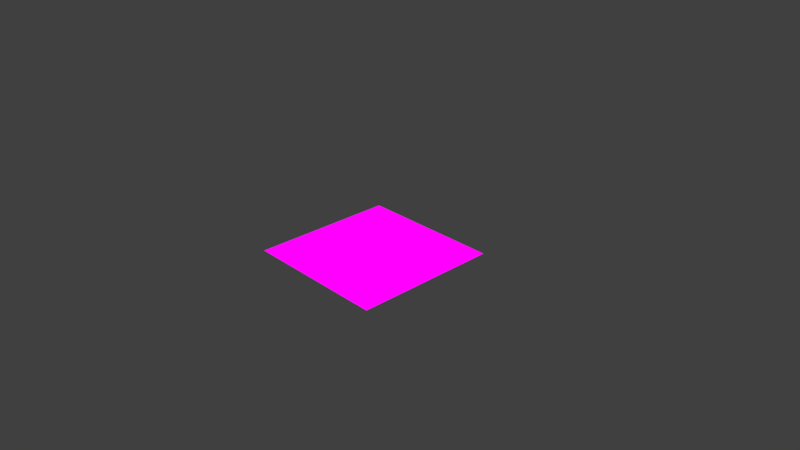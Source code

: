 # Source: panel_inverted.blend  (saved by Blender 2.80.74; exported with 4.5.12 LTS)
import bpy
from mathutils import Matrix  # noqa: F401  (used for matrix-valued properties, if any)

bpy.ops.wm.read_factory_settings(use_empty=True)
scene = bpy.context.scene
scene.name = 'Scene'

# ---- collections
col_collection_1 = bpy.data.collections.new('Collection 1'); scene.collection.children.link(col_collection_1)

# ---- images (referenced by path relative to the original .blend; pixels are not part of the script)
import os
ASSET_DIR = os.environ.get("B2B_ASSET_DIR", "")  # directory of the original .blend (textures are referenced by path, not embedded)
HERE = os.path.dirname(os.path.abspath(__file__))  # packed textures are extracted next to this script under _unpacked/

def load_image(name, relpath, width, height, colorspace="sRGB"):
    """Load a texture the original file referenced (path relative to the .blend, or extracted next to this script)."""
    p = next((c for c in (os.path.join(HERE, relpath), os.path.join(ASSET_DIR, relpath)) if relpath and os.path.exists(c)), "")
    if p:
        img = bpy.data.images.load(p, check_existing=True)
        img.name = name
    else:  # same state as the original file: an image datablock whose file is absent (Cycles renders it pink)
        img = bpy.data.images.new(name, width, height)
        img.source = "FILE"
        img.filepath = "//" + (relpath or name)
    img.colorspace_settings.name = colorspace
    return img
img_panel_placeholder_png = load_image('panel_placeholder.png', 'panel_placeholder.png', 1024, 1024, 'sRGB')

# ---- materials (node trees are filled in below, after node groups)
mat_material = bpy.data.materials.new('Material')
mat_material.use_transparent_shadow = False
mat_material.roughness = 0.25

# ---- material node trees
mat_material.use_nodes = True; mat_material.node_tree.nodes.clear()
_N = mat_material.node_tree.nodes; _L = mat_material.node_tree.links
n0 = _N.new('ShaderNodeBackground'); n0.name = 'Background'; n0.location = (-30, 310)
n1 = _N.new('ShaderNodeOutputMaterial'); n1.name = 'Material Output'; n1.location = (213, 297)
n2 = _N.new('ShaderNodeUVMap'); n2.name = 'UV Map'; n2.location = (-856, 62)
n3 = _N.new('ShaderNodeTexImage'); n3.name = 'Image Texture'; n3.location = (-287, 249)
n3.image = img_panel_placeholder_png
n4 = _N.new('ShaderNodeMapping'); n4.name = 'Mapping'; n4.location = (-651, 55)
n4.inputs[1].default_value = (0.0, 1.0, 0.0)
n4.inputs[3].default_value = (1.0, -1.0, 1.0)
_L.new(n0.outputs[0], n1.inputs[0])
_L.new(n3.outputs[0], n0.inputs[0])
_L.new(n2.outputs[0], n4.inputs[0])
_L.new(n4.outputs[0], n3.inputs[0])
n1.is_active_output = True

# ---- world
world_world = bpy.data.worlds.new('World'); scene.world = world_world
world_world.color = (0.05088, 0.05088, 0.05088)
world_world.use_sun_shadow = False
world_world.sun_shadow_jitter_overblur = 0.0
world_world.cycles.sampling_method = 'MANUAL'

# ---- cameras
cam_camera = bpy.data.cameras.new('Camera')
cam_camera.clip_end = 100.0
cam_camera.lens = 35.0
cam_camera.sensor_width = 32.0
cam_camera.sensor_height = 18.0
cam_camera.ortho_scale = 7.314
cam_camera.dof.focus_distance = 0.0
cam_camera.dof.aperture_fstop = 128.0

# ---- lights
light_lamp = bpy.data.lights.new('Lamp', 'POINT')
light_lamp.transmission_factor = 0.0
light_lamp.cutoff_distance = 30.0
light_lamp.energy = 100.0
light_lamp.shadow_buffer_clip_start = 1.001
light_lamp.shadow_soft_size = 0.1
light_lamp.shadow_maximum_resolution = 0.006
light_lamp.use_absolute_resolution = True

# ---- meshes
me_plane = bpy.data.meshes.new('Plane')
me_plane.from_pydata([(-1.0, -1.0, 0.0), (1.0, -1.0, 0.0), (-1.0, 1.0, 0.0), (1.0, 1.0, 0.0)], [], [(0, 1, 3, 2)])
_uv = me_plane.uv_layers.new(name='UVMap')
_uv.uv.foreach_set('vector', [0.0001, 9.998e-05, 0.9999, 9.998e-05, 0.9999, 0.9999, 9.998e-05, 0.9999])
me_plane.materials.append(mat_material)
me_plane.use_remesh_preserve_volume = False
me_plane.use_remesh_preserve_attributes = False
me_plane.use_mirror_vertex_groups = False
me_plane.update()

# ---- objects
ob_plane = bpy.data.objects.new('Plane', me_plane)
ob_lamp = bpy.data.objects.new('Lamp', light_lamp)
ob_camera = bpy.data.objects.new('Camera', cam_camera)

# ---- transforms, parenting, visibility, modifiers, constraints
ob_plane.location = (0.01087, 0.06362, 0.00549)
ob_plane.lineart.crease_threshold = 0.0
ob_lamp.location = (4.076, 1.005, 5.904)
ob_lamp.rotation_euler = (0.6503, 0.05522, 1.866)
ob_lamp.lock_rotations_4d = False
ob_lamp.empty_display_type = 'ARROWS'
ob_lamp.color = (0.0, 0.0, 0.0, 0.0)
ob_lamp.lineart.crease_threshold = 0.0
ob_camera.location = (7.481, -6.508, 5.344)
ob_camera.rotation_euler = (1.109, 0.0, 0.8149)
ob_camera.lock_rotations_4d = False
ob_camera.empty_display_type = 'ARROWS'
ob_camera.color = (0.0, 0.0, 0.0, 0.0)
ob_camera.display_type = 'WIRE'
ob_camera.lineart.crease_threshold = 0.0

# ---- collection membership
col_collection_1.objects.link(ob_plane)
col_collection_1.objects.link(ob_lamp)
col_collection_1.objects.link(ob_camera)

# ---- scene / render settings (as saved in the file)
scene.camera = ob_camera
scene.frame_start = 1; scene.frame_end = 250; scene.frame_set(1)
scene.render.engine = 'BLENDER_EEVEE_NEXT'
scene.render.resolution_percentage = 50
scene.render.dither_intensity = 0.0
scene.cycles.use_denoising = False
scene.cycles.samples = 128
scene.cycles.sampling_pattern = 'TABULATED_SOBOL'
scene.cycles.use_adaptive_sampling = False
scene.cycles.use_light_tree = False
scene.cycles.blur_glossy = 0.0
scene.cycles.sample_clamp_indirect = 0.0
scene.view_settings.view_transform = 'Standard'
bpy.context.view_layer.update()
